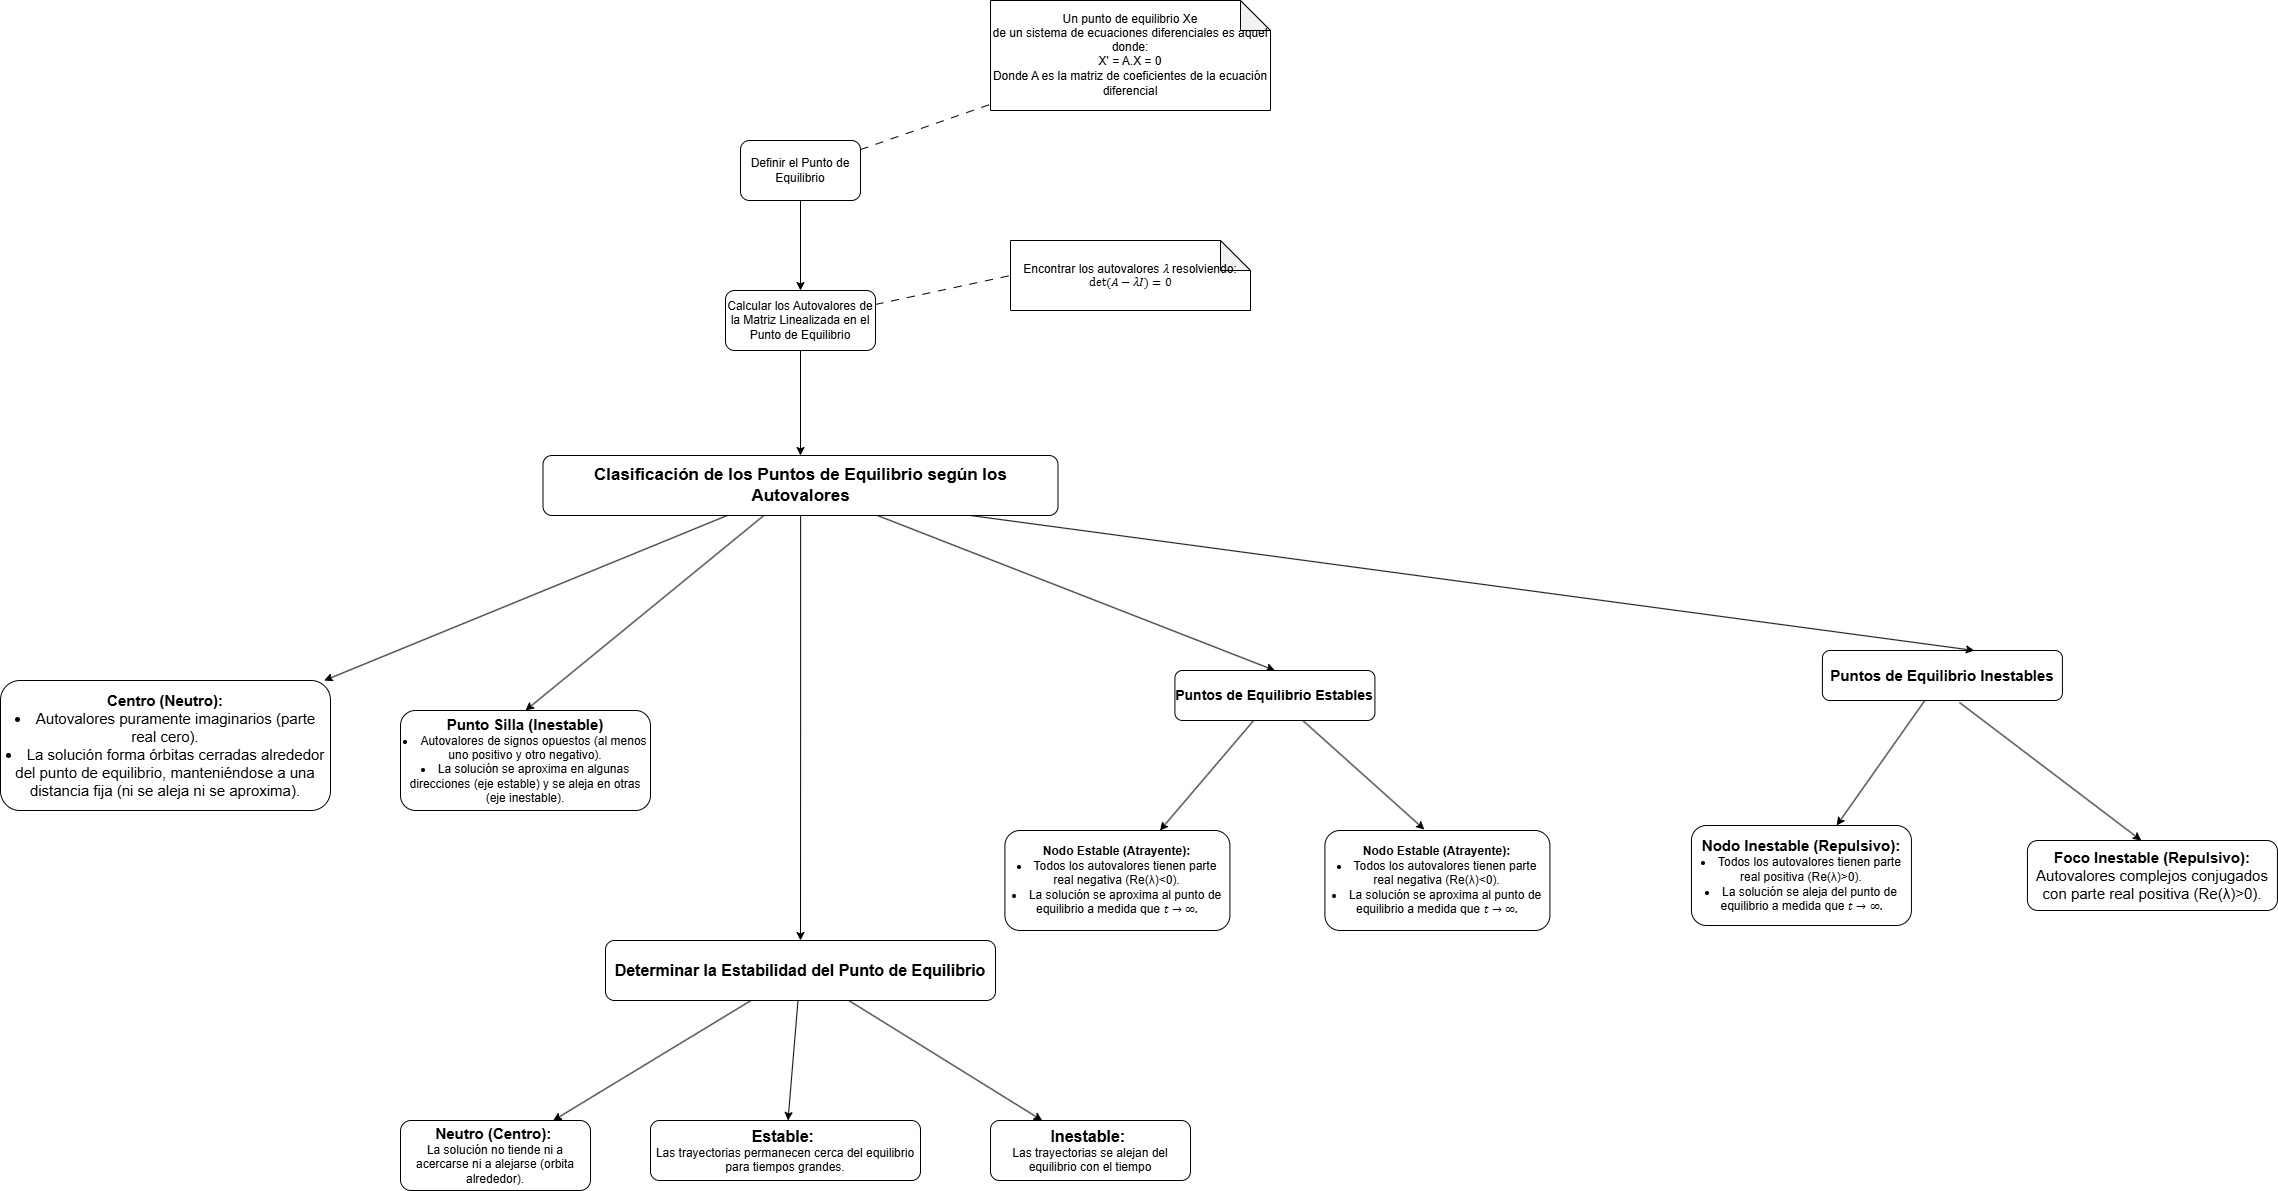

The diagram above was exported from draw.io. Its source (the exported page's mxGraphModel, read from the mxfile embedded in the PNG):
<mxGraphModel dx="4901" dy="2157" grid="1" gridSize="10" guides="1" tooltips="1" connect="1" arrows="1" fold="1" page="1" pageScale="1" pageWidth="827" pageHeight="1169" math="0" shadow="0">
  <root>
    <mxCell id="0" />
    <mxCell id="1" parent="0" />
    <mxCell id="2" style="rounded=0;orthogonalLoop=1;jettySize=auto;html=1;strokeColor=default;curved=0;endArrow=none;endFill=0;dashed=1;dashPattern=8 8;" edge="1" source="4" target="5" parent="1">
      <mxGeometry relative="1" as="geometry">
        <mxPoint x="490" y="200" as="targetPoint" />
      </mxGeometry>
    </mxCell>
    <mxCell id="3" value="" style="edgeStyle=orthogonalEdgeStyle;rounded=0;orthogonalLoop=1;jettySize=auto;html=1;" edge="1" source="4" target="8" parent="1">
      <mxGeometry relative="1" as="geometry" />
    </mxCell>
    <mxCell id="4" value="Definir el Punto de Equilibrio" style="rounded=1;whiteSpace=wrap;html=1;" vertex="1" parent="1">
      <mxGeometry x="200" y="240" width="120" height="60" as="geometry" />
    </mxCell>
    <mxCell id="5" value="Un punto de equilibrio Xe&lt;span class=&quot;katex&quot;&gt;&lt;span class=&quot;katex-mathml&quot;&gt;&lt;math xmlns=&quot;http://www.w3.org/1998/Math/MathML&quot;&gt;&lt;mrow&gt;&lt;msub&gt;&lt;mi&gt;&lt;span style=&quot;background-color: initial; font-family: Helvetica; font-size: 12px;&quot;&gt; de un sistema de ecuaciones diferenciales es aquel donde:&lt;/span&gt;&lt;span style=&quot;background-color: initial;&quot;&gt;&lt;font face=&quot;Helvetica&quot;&gt;X' = A.X = 0&lt;br&gt;Donde A es la matriz de coeficientes de la ecuación diferencial&lt;/font&gt;&lt;/span&gt;&lt;/mi&gt;&lt;/msub&gt;&lt;/mrow&gt;&lt;/math&gt;&lt;/span&gt;&lt;/span&gt;" style="shape=note;whiteSpace=wrap;html=1;backgroundOutline=1;darkOpacity=0.05;" vertex="1" parent="1">
      <mxGeometry x="450" y="100" width="280" height="110" as="geometry" />
    </mxCell>
    <mxCell id="6" style="rounded=0;orthogonalLoop=1;jettySize=auto;html=1;endArrow=none;endFill=0;dashed=1;dashPattern=8 8;entryX=0;entryY=0.5;entryDx=0;entryDy=0;entryPerimeter=0;" edge="1" source="8" target="9" parent="1">
      <mxGeometry relative="1" as="geometry">
        <mxPoint x="500" y="380" as="targetPoint" />
      </mxGeometry>
    </mxCell>
    <mxCell id="7" value="" style="edgeStyle=orthogonalEdgeStyle;rounded=0;orthogonalLoop=1;jettySize=auto;html=1;" edge="1" source="8" target="14" parent="1">
      <mxGeometry relative="1" as="geometry" />
    </mxCell>
    <mxCell id="8" value="Calcular los Autovalores de la Matriz Linealizada en el Punto de Equilibrio" style="whiteSpace=wrap;html=1;rounded=1;" vertex="1" parent="1">
      <mxGeometry x="185" y="390" width="150" height="60" as="geometry" />
    </mxCell>
    <mxCell id="9" value="Encontrar los autovalores &lt;span class=&quot;katex&quot;&gt;&lt;span class=&quot;katex-mathml&quot;&gt;&lt;math xmlns=&quot;http://www.w3.org/1998/Math/MathML&quot;&gt;&lt;mrow&gt;&lt;mi&gt;λ&lt;/mi&gt;&lt;/mrow&gt;\lambda&lt;/math&gt;&lt;/span&gt;&lt;/span&gt;&amp;nbsp;resolviendo:&lt;br&gt;&lt;span class=&quot;katex-display&quot;&gt;&lt;span class=&quot;katex&quot;&gt;&lt;span class=&quot;katex-mathml&quot;&gt;&lt;math display=&quot;block&quot; xmlns=&quot;http://www.w3.org/1998/Math/MathML&quot;&gt;&lt;mrow&gt;&lt;mi&gt;det&lt;/mi&gt;&lt;mo&gt;&lt;/mo&gt;&lt;mo stretchy=&quot;false&quot;&gt;(&lt;/mo&gt;&lt;mi&gt;A&lt;/mi&gt;&lt;mo&gt;−&lt;/mo&gt;&lt;mi&gt;λ&lt;/mi&gt;&lt;mi&gt;I&lt;/mi&gt;&lt;mo stretchy=&quot;false&quot;&gt;)&lt;/mo&gt;&lt;mo&gt;=&lt;/mo&gt;&lt;mn&gt;0&lt;/mn&gt;&lt;/mrow&gt;&lt;/math&gt;&lt;/span&gt;&lt;/span&gt;&lt;/span&gt;" style="shape=note;whiteSpace=wrap;html=1;backgroundOutline=1;darkOpacity=0.05;" vertex="1" parent="1">
      <mxGeometry x="470" y="340" width="240" height="70" as="geometry" />
    </mxCell>
    <mxCell id="10" style="rounded=0;orthogonalLoop=1;jettySize=auto;html=1;entryX=0.5;entryY=0;entryDx=0;entryDy=0;" edge="1" source="14" target="17" parent="1">
      <mxGeometry relative="1" as="geometry">
        <mxPoint x="260" y="750" as="targetPoint" />
      </mxGeometry>
    </mxCell>
    <mxCell id="11" style="rounded=0;orthogonalLoop=1;jettySize=auto;html=1;entryX=0.5;entryY=0;entryDx=0;entryDy=0;" edge="1" source="14" target="22" parent="1">
      <mxGeometry relative="1" as="geometry">
        <mxPoint x="70" y="780" as="targetPoint" />
      </mxGeometry>
    </mxCell>
    <mxCell id="12" style="rounded=0;orthogonalLoop=1;jettySize=auto;html=1;" edge="1" source="14" target="27" parent="1">
      <mxGeometry relative="1" as="geometry">
        <mxPoint x="-110" y="800" as="targetPoint" />
      </mxGeometry>
    </mxCell>
    <mxCell id="13" style="edgeStyle=orthogonalEdgeStyle;rounded=0;orthogonalLoop=1;jettySize=auto;html=1;" edge="1" source="14" parent="1">
      <mxGeometry relative="1" as="geometry">
        <mxPoint x="260" y="1040" as="targetPoint" />
      </mxGeometry>
    </mxCell>
    <mxCell id="14" value="&lt;b&gt;&lt;font style=&quot;font-size: 17px;&quot;&gt;Clasificación de los Puntos de Equilibrio según los Autovalores&lt;/font&gt;&lt;/b&gt;" style="whiteSpace=wrap;html=1;rounded=1;" vertex="1" parent="1">
      <mxGeometry x="2.5" y="555" width="515" height="60" as="geometry" />
    </mxCell>
    <mxCell id="15" style="rounded=0;orthogonalLoop=1;jettySize=auto;html=1;entryX=0.442;entryY=-0.01;entryDx=0;entryDy=0;entryPerimeter=0;" edge="1" source="17" target="24" parent="1">
      <mxGeometry relative="1" as="geometry">
        <mxPoint x="844.42" y="870" as="targetPoint" />
      </mxGeometry>
    </mxCell>
    <mxCell id="16" style="rounded=0;orthogonalLoop=1;jettySize=auto;html=1;" edge="1" source="17" target="23" parent="1">
      <mxGeometry relative="1" as="geometry" />
    </mxCell>
    <mxCell id="17" value="&lt;font style=&quot;font-size: 14px;&quot;&gt;&lt;b&gt;Puntos de Equilibrio Estables&lt;/b&gt;&lt;/font&gt;" style="rounded=1;whiteSpace=wrap;html=1;" vertex="1" parent="1">
      <mxGeometry x="634.42" y="770" width="200" height="50" as="geometry" />
    </mxCell>
    <mxCell id="18" value="" style="rounded=0;orthogonalLoop=1;jettySize=auto;html=1;" edge="1" source="20" target="25" parent="1">
      <mxGeometry relative="1" as="geometry" />
    </mxCell>
    <mxCell id="19" style="rounded=0;orthogonalLoop=1;jettySize=auto;html=1;exitX=0.571;exitY=1.04;exitDx=0;exitDy=0;exitPerimeter=0;" edge="1" source="20" parent="1">
      <mxGeometry relative="1" as="geometry">
        <mxPoint x="1600.8009248554918" y="940" as="targetPoint" />
      </mxGeometry>
    </mxCell>
    <mxCell id="20" value="&lt;font style=&quot;font-size: 15px;&quot;&gt;&lt;b&gt;Puntos de Equilibrio Inestables&lt;/b&gt;&lt;/font&gt;" style="rounded=1;whiteSpace=wrap;html=1;" vertex="1" parent="1">
      <mxGeometry x="1281.92" y="750" width="240" height="50" as="geometry" />
    </mxCell>
    <mxCell id="21" style="rounded=0;orthogonalLoop=1;jettySize=auto;html=1;entryX=0.633;entryY=0;entryDx=0;entryDy=0;entryPerimeter=0;" edge="1" target="20" parent="1">
      <mxGeometry relative="1" as="geometry">
        <mxPoint x="429.9963636363636" y="615" as="sourcePoint" />
      </mxGeometry>
    </mxCell>
    <mxCell id="22" value="&lt;b&gt;&lt;font style=&quot;font-size: 15px;&quot;&gt;Punto Silla (Inestable)&lt;/font&gt;&lt;/b&gt;&lt;div&gt;&lt;li&gt;Autovalores de signos opuestos (al menos uno positivo y otro negativo).&lt;/li&gt;&lt;li&gt;La solución se aproxima en algunas direcciones (eje estable) y se aleja en otras (eje inestable).&lt;/li&gt;&lt;/div&gt;" style="rounded=1;whiteSpace=wrap;html=1;" vertex="1" parent="1">
      <mxGeometry x="-140" y="810" width="250" height="100" as="geometry" />
    </mxCell>
    <mxCell id="23" value="&lt;b&gt;Nodo Estable (Atrayente):&lt;/b&gt;&lt;div&gt;&lt;li&gt;Todos los autovalores tienen parte real negativa (&lt;span class=&quot;katex&quot;&gt;&lt;span class=&quot;katex-mathml&quot;&gt;&lt;math xmlns=&quot;http://www.w3.org/1998/Math/MathML&quot;&gt;&lt;mrow&gt;&lt;mtext&gt;&lt;br&gt;&lt;/mtext&gt;&lt;/mrow&gt;\text{Re}(\lambda) &amp;lt; 0&lt;/math&gt;&lt;/span&gt;&lt;span aria-hidden=&quot;true&quot; class=&quot;katex-html&quot;&gt;&lt;span class=&quot;base&quot;&gt;&lt;span class=&quot;strut&quot;&gt;&lt;/span&gt;&lt;span class=&quot;mord text&quot;&gt;&lt;span class=&quot;mord&quot;&gt;Re&lt;/span&gt;&lt;/span&gt;&lt;span class=&quot;mopen&quot;&gt;(&lt;/span&gt;&lt;span class=&quot;mord mathnormal&quot;&gt;λ&lt;/span&gt;&lt;span class=&quot;mclose&quot;&gt;)&lt;/span&gt;&lt;span class=&quot;mspace&quot;&gt;&lt;/span&gt;&lt;span class=&quot;mrel&quot;&gt;&amp;lt;&lt;/span&gt;&lt;span class=&quot;mspace&quot;&gt;&lt;/span&gt;&lt;/span&gt;&lt;span class=&quot;base&quot;&gt;&lt;span class=&quot;strut&quot;&gt;&lt;/span&gt;&lt;span class=&quot;mord&quot;&gt;0&lt;/span&gt;&lt;/span&gt;&lt;/span&gt;&lt;/span&gt;).&lt;/li&gt;&lt;li&gt;La solución se aproxima al punto de equilibrio a medida que &lt;span class=&quot;katex&quot;&gt;&lt;span class=&quot;katex-mathml&quot;&gt;&lt;math xmlns=&quot;http://www.w3.org/1998/Math/MathML&quot;&gt;&lt;mrow&gt;&lt;mi&gt;t&lt;/mi&gt;&lt;mo&gt;→&lt;/mo&gt;&lt;mi mathvariant=&quot;normal&quot;&gt;∞.&lt;/mi&gt;&lt;/mrow&gt;&lt;/math&gt;&lt;/span&gt;&lt;/span&gt;&lt;/li&gt;&lt;/div&gt;" style="rounded=1;whiteSpace=wrap;html=1;" vertex="1" parent="1">
      <mxGeometry x="464.42" y="930" width="225" height="100" as="geometry" />
    </mxCell>
    <mxCell id="24" value="&lt;b&gt;Nodo Estable (Atrayente):&lt;/b&gt;&lt;div&gt;&lt;li&gt;Todos los autovalores tienen parte real negativa (&lt;span class=&quot;katex&quot;&gt;&lt;span class=&quot;katex-mathml&quot;&gt;&lt;math xmlns=&quot;http://www.w3.org/1998/Math/MathML&quot;&gt;&lt;mrow&gt;&lt;mtext&gt;&lt;br&gt;&lt;/mtext&gt;&lt;/mrow&gt;\text{Re}(\lambda) &amp;lt; 0&lt;/math&gt;&lt;/span&gt;&lt;span aria-hidden=&quot;true&quot; class=&quot;katex-html&quot;&gt;&lt;span class=&quot;base&quot;&gt;&lt;span class=&quot;strut&quot;&gt;&lt;/span&gt;&lt;span class=&quot;mord text&quot;&gt;&lt;span class=&quot;mord&quot;&gt;Re&lt;/span&gt;&lt;/span&gt;&lt;span class=&quot;mopen&quot;&gt;(&lt;/span&gt;&lt;span class=&quot;mord mathnormal&quot;&gt;λ&lt;/span&gt;&lt;span class=&quot;mclose&quot;&gt;)&lt;/span&gt;&lt;span class=&quot;mspace&quot;&gt;&lt;/span&gt;&lt;span class=&quot;mrel&quot;&gt;&amp;lt;&lt;/span&gt;&lt;span class=&quot;mspace&quot;&gt;&lt;/span&gt;&lt;/span&gt;&lt;span class=&quot;base&quot;&gt;&lt;span class=&quot;strut&quot;&gt;&lt;/span&gt;&lt;span class=&quot;mord&quot;&gt;0&lt;/span&gt;&lt;/span&gt;&lt;/span&gt;&lt;/span&gt;).&lt;/li&gt;&lt;li&gt;La solución se aproxima al punto de equilibrio a medida que &lt;span class=&quot;katex&quot;&gt;&lt;span class=&quot;katex-mathml&quot;&gt;&lt;math xmlns=&quot;http://www.w3.org/1998/Math/MathML&quot;&gt;&lt;mrow&gt;&lt;mi&gt;t&lt;/mi&gt;&lt;mo&gt;→&lt;/mo&gt;&lt;mi mathvariant=&quot;normal&quot;&gt;∞.&lt;/mi&gt;&lt;/mrow&gt;&lt;/math&gt;&lt;/span&gt;&lt;/span&gt;&lt;/li&gt;&lt;/div&gt;" style="rounded=1;whiteSpace=wrap;html=1;" vertex="1" parent="1">
      <mxGeometry x="784.42" y="930" width="225" height="100" as="geometry" />
    </mxCell>
    <mxCell id="25" value="&lt;b style=&quot;font-size: 15px;&quot;&gt;&lt;font style=&quot;font-size: 15px;&quot;&gt;Nodo Inestable (Repulsivo):&lt;/font&gt;&lt;/b&gt;&lt;div style=&quot;font-size: 15px;&quot;&gt;&lt;li style=&quot;font-size: 12px;&quot;&gt;Todos los autovalores tienen parte real positiva (&lt;span class=&quot;katex&quot;&gt;&lt;span class=&quot;katex-mathml&quot;&gt;&lt;math xmlns=&quot;http://www.w3.org/1998/Math/MathML&quot;&gt;&lt;mrow&gt;&lt;mtext&gt;&lt;br&gt;&lt;/mtext&gt;&lt;/mrow&gt;&lt;/math&gt;&lt;/span&gt;&lt;span aria-hidden=&quot;true&quot; class=&quot;katex-html&quot;&gt;&lt;span class=&quot;base&quot;&gt;&lt;span class=&quot;strut&quot;&gt;&lt;/span&gt;&lt;span class=&quot;mord text&quot;&gt;&lt;span class=&quot;mord&quot;&gt;Re&lt;/span&gt;&lt;/span&gt;&lt;span class=&quot;mopen&quot;&gt;(&lt;/span&gt;&lt;span class=&quot;mord mathnormal&quot;&gt;λ&lt;/span&gt;&lt;span class=&quot;mclose&quot;&gt;)&amp;gt;&lt;/span&gt;&lt;/span&gt;&lt;span class=&quot;base&quot;&gt;&lt;span class=&quot;mord&quot;&gt;0&lt;/span&gt;&lt;/span&gt;&lt;/span&gt;&lt;/span&gt;).&lt;/li&gt;&lt;li style=&quot;font-size: 12px;&quot;&gt;La solución se aleja del punto de equilibrio a medida que&amp;nbsp;&lt;span class=&quot;katex&quot;&gt;&lt;span class=&quot;katex-mathml&quot;&gt;&lt;math xmlns=&quot;http://www.w3.org/1998/Math/MathML&quot;&gt;&lt;mrow&gt;&lt;mi&gt;t&lt;/mi&gt;&lt;mo&gt;→&lt;/mo&gt;&lt;mi mathvariant=&quot;normal&quot;&gt;∞.&lt;/mi&gt;&lt;/mrow&gt;&lt;/math&gt;&lt;/span&gt;&lt;/span&gt;&lt;/li&gt;&lt;/div&gt;" style="whiteSpace=wrap;html=1;rounded=1;" vertex="1" parent="1">
      <mxGeometry x="1150.92" y="925" width="220" height="100" as="geometry" />
    </mxCell>
    <mxCell id="26" value="&lt;font style=&quot;font-size: 15px;&quot;&gt;&lt;b&gt;Foco Inestable (Repulsivo):&lt;/b&gt;&lt;/font&gt;&lt;div style=&quot;font-size: 15px;&quot;&gt;Autovalores complejos conjugados con parte real positiva (Re(λ)&amp;gt;0).&lt;/div&gt;" style="rounded=1;whiteSpace=wrap;html=1;" vertex="1" parent="1">
      <mxGeometry x="1486.92" y="940" width="250" height="70" as="geometry" />
    </mxCell>
    <mxCell id="27" value="&lt;span style=&quot;font-size: 15px;&quot;&gt;&lt;font style=&quot;font-size: 15px;&quot;&gt;&lt;b&gt;Centro (Neutro):&lt;/b&gt;&lt;/font&gt;&lt;/span&gt;&lt;div style=&quot;font-size: 15px;&quot;&gt;&lt;li&gt;Autovalores puramente imaginarios (parte real cero).&lt;/li&gt;&lt;li&gt;La solución forma órbitas cerradas alrededor del punto de equilibrio, manteniéndose a una distancia fija (ni se aleja ni se aproxima).&lt;/li&gt;&lt;/div&gt;" style="rounded=1;whiteSpace=wrap;html=1;" vertex="1" parent="1">
      <mxGeometry x="-540" y="780" width="330" height="130" as="geometry" />
    </mxCell>
    <mxCell id="28" style="rounded=0;orthogonalLoop=1;jettySize=auto;html=1;" edge="1" source="31" target="34" parent="1">
      <mxGeometry relative="1" as="geometry">
        <mxPoint x="30" y="1190" as="targetPoint" />
      </mxGeometry>
    </mxCell>
    <mxCell id="29" style="rounded=0;orthogonalLoop=1;jettySize=auto;html=1;" edge="1" source="31" target="32" parent="1">
      <mxGeometry relative="1" as="geometry">
        <mxPoint x="240" y="1210" as="targetPoint" />
      </mxGeometry>
    </mxCell>
    <mxCell id="30" style="rounded=0;orthogonalLoop=1;jettySize=auto;html=1;" edge="1" source="31" target="33" parent="1">
      <mxGeometry relative="1" as="geometry">
        <mxPoint x="510" y="1250" as="targetPoint" />
      </mxGeometry>
    </mxCell>
    <mxCell id="31" value="&lt;b&gt;&lt;font style=&quot;font-size: 16px;&quot;&gt;Determinar la Estabilidad del Punto de Equilibrio&lt;/font&gt;&lt;/b&gt;" style="rounded=1;whiteSpace=wrap;html=1;" vertex="1" parent="1">
      <mxGeometry x="65" y="1040" width="390" height="60" as="geometry" />
    </mxCell>
    <mxCell id="32" value="&lt;b style=&quot;font-size: 16px;&quot;&gt;&lt;font style=&quot;font-size: 16px;&quot;&gt;Estable:&amp;nbsp;&lt;/font&gt;&lt;/b&gt;&lt;div style=&quot;&quot;&gt;&lt;font style=&quot;font-size: 12px;&quot;&gt;Las trayectorias permanecen cerca del equilibrio para tiempos grandes.&lt;/font&gt;&lt;/div&gt;" style="rounded=1;whiteSpace=wrap;html=1;" vertex="1" parent="1">
      <mxGeometry x="110" y="1220" width="270" height="60" as="geometry" />
    </mxCell>
    <mxCell id="33" value="&lt;b style=&quot;font-size: 16px;&quot;&gt;Inestable:&amp;nbsp;&lt;/b&gt;&lt;div&gt;Las trayectorias se alejan del equilibrio con el tiempo&lt;/div&gt;" style="rounded=1;whiteSpace=wrap;html=1;" vertex="1" parent="1">
      <mxGeometry x="450" y="1220" width="200" height="60" as="geometry" />
    </mxCell>
    <mxCell id="34" value="&lt;b style=&quot;&quot;&gt;&lt;font style=&quot;&quot;&gt;&lt;font style=&quot;font-size: 15px;&quot;&gt;Neutro (Centro):&lt;/font&gt;&amp;nbsp;&lt;/font&gt;&lt;/b&gt;&lt;div style=&quot;&quot;&gt;La solución no tiende ni a acercarse ni a alejarse (orbita alrededor).&lt;/div&gt;" style="rounded=1;whiteSpace=wrap;html=1;" vertex="1" parent="1">
      <mxGeometry x="-140" y="1220" width="190" height="70" as="geometry" />
    </mxCell>
  </root>
</mxGraphModel>